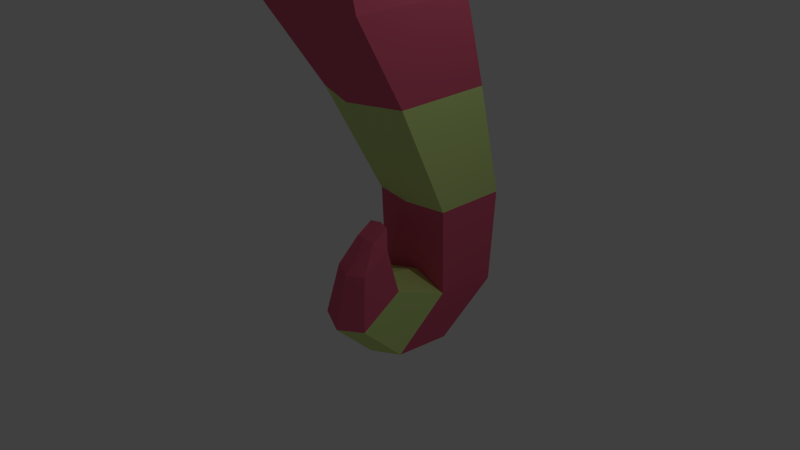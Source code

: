 # Source: seahorse.blend  (saved by Blender 2.73.6; exported with 4.5.12 LTS)
import bpy
from mathutils import Matrix  # noqa: F401  (used for matrix-valued properties, if any)

bpy.ops.wm.read_factory_settings(use_empty=True)
scene = bpy.context.scene
scene.name = 'Scene'

# ---- collections
col_collection_1 = bpy.data.collections.new('Collection 1'); scene.collection.children.link(col_collection_1)

# ---- materials (node trees are filled in below, after node groups)
mat_material_black = bpy.data.materials.new('Material.black')
mat_material_black.alpha_threshold = 0.0
mat_material_black.use_transparent_shadow = False
mat_material_black.diffuse_color = (0.0, 0.0, 0.0, 1.0)
mat_material_black.roughness = 0.5
mat_material_black.line_color = (0.0, 0.0, 0.0, 1.0)
mat_material_coral = bpy.data.materials.new('Material.coral')
mat_material_coral.alpha_threshold = 0.0
mat_material_coral.use_transparent_shadow = False
mat_material_coral.diffuse_color = (0.723, 0.1186, 0.2053, 1.0)
mat_material_coral.roughness = 0.5
mat_material_coral.specular_intensity = 0.0
mat_material_lime = bpy.data.materials.new('Material.lime')
mat_material_lime.alpha_threshold = 0.0
mat_material_lime.use_transparent_shadow = False
mat_material_lime.diffuse_color = (0.627, 0.8, 0.2712, 1.0)
mat_material_lime.roughness = 0.5
mat_material_lime.specular_intensity = 0.0

# ---- material node trees

# ---- world
world_world = bpy.data.worlds.new('World'); scene.world = world_world
world_world.color = (0.05088, 0.05088, 0.05088)
world_world.use_sun_shadow = False
world_world.sun_shadow_jitter_overblur = 0.0
world_world.cycles.sampling_method = 'MANUAL'
world_world.cycles.sample_map_resolution = 256

# ---- cameras
cam_camera = bpy.data.cameras.new('Camera')
cam_camera.clip_end = 100.0
cam_camera.lens = 35.0
cam_camera.sensor_width = 32.0
cam_camera.sensor_height = 18.0
cam_camera.ortho_scale = 7.314
cam_camera.dof.focus_distance = 0.0
cam_camera.dof.aperture_fstop = 0.0

# ---- lights
light_lamp = bpy.data.lights.new('Lamp', 'POINT')
light_lamp.transmission_factor = 0.0
light_lamp.cutoff_distance = 30.0
light_lamp.energy = 100.0
light_lamp.shadow_buffer_clip_start = 1.001
light_lamp.shadow_soft_size = 0.1
light_lamp.shadow_maximum_resolution = 0.006
light_lamp.use_absolute_resolution = True
light_lamp.cycles.use_multiple_importance_sampling = False

# ---- meshes
me_cube = bpy.data.meshes.new('Cube')
me_cube.from_pydata([(0.8467, 0.7442, 1.259), (0.8467, -0.8804, 1.259), (-0.8467, -0.8804, 1.259), (-0.8467, 0.7442, 1.259), (0.8597, 0.353, 2.69), (0.8597, -1.184, 2.69), (-0.8597, -1.184, 2.69), (-0.8597, 0.353, 2.69), (0.7611, 0.4488, 3.794), (0.7587, -0.9747, 3.686), (-0.75, 0.3198, 3.84), (-0.7587, -0.9747, 3.686), (0.6053, 0.7449, 4.193), (0.6003, -0.2674, 4.37), (-0.5905, 0.6428, 4.228), (-0.6003, -0.2674, 4.37), (0.5326, 1.01, 5.096), (0.51, -0.04676, 5.111), (-0.5326, 1.01, 5.096), (-0.5099, -0.04676, 5.111), (0.4863, 0.9557, 5.886), (0.4696, -0.02439, 5.89), (-0.4863, 0.9557, 5.886), (-0.4695, -0.02439, 5.89), (0.264, -0.5156, 5.147), (-0.264, -0.5156, 5.147), (0.264, -0.5156, 5.547), (-0.264, -0.5156, 5.547), (0.2123, -1.397, 5.251), (-0.2123, -1.397, 5.251), (0.2123, -1.397, 5.519), (-0.2123, -1.397, 5.519), (0.6872, 1.215, 0.05044), (0.6872, -0.1156, 0.05044), (-0.6872, 1.215, 0.05044), (-0.6872, -0.1156, 0.05044), (0.5698, 1.705, -1.546), (0.5737, 0.6803, -1.52), (-0.5698, 1.705, -1.546), (-0.5773, 0.6803, -1.52), (0.539, 1.636, -2.859), (0.5514, 0.7149, -2.722), (-0.5425, 1.636, -2.859), (-0.5683, 0.7149, -2.722), (-0.1517, 0.09934, -1.676), (0.1517, 0.09934, -1.676), (0.4395, 0.8656, -3.528), (0.4589, 0.01865, -3.415), (-0.4395, 0.8656, -3.528), (-0.4624, 0.01865, -3.415), (0.3899, 0.06669, -2.497), (-0.3934, 0.06669, -2.497), (0.372, -0.5134, -2.871), (-0.372, -0.5134, -2.871), (0.2502, 0.01363, -1.936), (-0.2502, 0.01363, -1.936), (0.2502, -0.3783, -2.167), (-0.2502, -0.3783, -2.167), (0.1517, -0.1315, -1.811), (-0.1517, -0.1315, -1.811), (1.714e-07, 1.154, 1.259), (-1.267e-07, -1.279, 1.259), (-4.619e-07, -1.598, 2.69), (-0.01466, 0.6359, 3.86), (-4.768e-07, -1.293, 3.686), (-0.01129, 0.9271, 4.25), (-4.172e-07, -0.5086, 4.37), (4.906e-06, 1.236, 5.166), (4.315e-06, -0.279, 4.997), (4.831e-06, 1.093, 5.956), (4.39e-06, -0.07761, 6.024), (4.018e-06, -0.6599, 5.103), (4.018e-06, -0.6599, 5.666), (3.639e-06, -1.59, 5.261), (3.639e-06, -1.59, 5.569), (1.416e-07, 1.614, 0.05044), (-5.96e-08, -0.3567, 0.05044), (1.639e-07, 2.099, -1.546), (-0.001765, 0.5863, -1.52), (1.676e-07, 1.987, -2.885), (-0.01059, 0.7676, -2.582), (-5.588e-08, -0.1345, -1.802), (-5.588e-08, 0.1342, -1.659), (1.341e-07, 0.9722, -3.558), (1.863e-08, -0.09222, -3.518), (-0.001765, 0.2004, -2.438), (-3.725e-09, -0.6645, -2.93), (-2.98e-08, 0.09743, -1.898), (-2.98e-08, -0.4823, -2.204), (-0.02304, 1.112, 1.394), (-0.2031, 1.064, 1.394), (0.157, 1.064, 1.394), (0.1598, 0.7593, 2.735), (-0.2059, 0.7593, 2.735), (-0.02304, 0.9305, 2.735), (-0.02304, 0.8275, 3.677), (-0.1844, 0.6997, 3.667), (0.1383, 0.6997, 3.667), (0.08634, 0.9486, 2.731), (-0.2723, 0.81, 2.842), (-0.02304, 0.8653, 3.786), (-0.1537, 0.7618, 3.597), (0.1076, 0.7618, 3.597), (0.09666, 0.81, 2.731), (-0.03035, 1.059, 1.618), (-0.1095, 0.9689, 1.793), (0.04877, 0.9689, 1.793), (0.04999, 0.8831, 2.382), (-0.1107, 0.8831, 2.382), (-0.03035, 0.9583, 2.544), (-0.03035, 1.481, 1.653), (-0.1621, 1.331, 1.653), (0.1014, 1.331, 1.653), (0.1034, 1.188, 2.634), (-0.1641, 1.188, 2.634), (-0.03035, 1.241, 2.685), (-0.03035, 1.744, 1.788), (-0.1382, 1.621, 1.788), (0.07751, 1.621, 1.788), (0.07917, 1.504, 2.591), (-0.1399, 1.504, 2.591), (-0.03035, 1.607, 2.591), (-0.03035, 1.848, 2.012), (-0.08538, 1.786, 2.012), (0.02468, 1.786, 2.012), (0.02553, 1.726, 2.422), (-0.08623, 1.726, 2.422), (-0.03035, 1.778, 2.422), (-0.02304, 1.322, 2.731), (-0.1711, 1.183, 2.731), (-0.02304, 1.238, 3.781), (-0.1537, 1.135, 3.781), (0.1076, 1.135, 3.781), (0.09666, 1.183, 2.731), (-0.02304, 1.657, 2.857), (-0.1711, 1.518, 2.857), (-0.02304, 1.574, 3.701), (-0.1537, 1.47, 3.701), (0.1076, 1.47, 3.701), (0.125, 1.518, 2.857), (-0.02304, 1.799, 3.052), (-0.1711, 1.661, 3.052), (-0.02304, 1.716, 3.532), (-0.1537, 1.613, 3.532), (0.1076, 1.613, 3.532), (0.125, 1.661, 3.052), (-0.4897, -0.03558, 5.621), (0.4898, -0.03558, 5.621), (-0.264, -0.5156, 5.347), (0.264, -0.5156, 5.347), (0.387, -0.4731, 5.205), (0.3668, -0.2372, 5.795), (-0.3668, -0.2372, 5.795), (-0.387, -0.4731, 5.205), (-0.3769, -0.2428, 5.621), (0.3769, -0.2428, 5.621), (-0.5085, -0.07595, 5.597), (-0.4883, -0.06476, 5.866), (0.508, -0.09147, 5.609), (0.4878, -0.08028, 5.878), (-0.3855, -0.2776, 5.771), (0.385, -0.2931, 5.783), (-0.3956, -0.2832, 5.597), (0.3951, -0.2987, 5.609)], [], [(2, 3, 34, 35), (7, 6, 11, 10), (0, 4, 5, 1), (61, 62, 6, 2), (2, 6, 7, 3), (7, 10, 96, 93), (10, 11, 15, 14), (62, 5, 9, 64), (8, 4, 92, 97), (5, 4, 8, 9), (14, 15, 19, 18), (64, 9, 13, 66), (63, 10, 14, 65), (9, 8, 12, 13), (18, 19, 146, 23, 22), (66, 13, 17, 68), (65, 14, 18, 67), (13, 12, 16, 17), (69, 22, 23, 70), (155, 151, 26, 149), (67, 18, 22, 69), (17, 16, 20, 21, 147), (24, 149, 26, 30, 28), (154, 153, 25, 148), (70, 23, 152, 27, 72), (68, 17, 150, 24, 71), (73, 28, 30, 74), (27, 148, 25, 29, 31), (72, 27, 31, 74), (71, 24, 28, 73), (35, 34, 38, 39), (61, 2, 35, 76), (60, 0, 32, 75), (0, 1, 33, 32), (39, 38, 42, 43), (76, 35, 39, 78), (75, 32, 36, 77), (32, 33, 37, 36), (43, 42, 48, 49), (78, 39, 43, 80), (77, 36, 40, 79), (36, 37, 41, 40), (82, 44, 59, 81), (83, 84, 49, 48), (47, 41, 50, 52), (79, 40, 46, 83), (40, 41, 47, 46), (52, 50, 54, 56), (43, 49, 53, 51), (84, 47, 52, 86), (80, 43, 51, 85), (56, 54, 45, 58), (51, 53, 57, 55), (86, 52, 56, 88), (85, 51, 55, 87), (55, 57, 59, 44), (88, 56, 58, 81), (87, 55, 44, 82), (54, 87, 82, 45), (57, 88, 81, 59), (50, 85, 87, 54), (53, 86, 88, 57), (41, 80, 85, 50), (49, 84, 86, 53), (42, 79, 83, 48), (46, 47, 84, 83), (45, 82, 81, 58), (38, 77, 79, 42), (37, 78, 80, 41), (34, 75, 77, 38), (33, 76, 78, 37), (3, 60, 75, 34), (1, 61, 76, 33), (25, 71, 73, 29), (26, 72, 74, 30), (29, 73, 74, 31), (19, 68, 71, 25, 153), (21, 70, 72, 26, 151), (16, 67, 69, 20), (20, 69, 70, 21), (12, 65, 67, 16), (15, 66, 68, 19), (8, 63, 65, 12), (11, 64, 66, 15), (0, 60, 89, 91), (6, 62, 64, 11), (63, 8, 97, 95), (1, 5, 62, 61), (91, 89, 104, 106), (92, 94, 98, 103), (95, 97, 102, 100), (94, 92, 107, 109), (10, 63, 95, 96), (3, 7, 93, 90), (4, 0, 91, 92), (60, 3, 90, 89), (103, 98, 128, 133), (100, 102, 132, 130), (97, 92, 103, 102), (93, 96, 101, 99), (96, 95, 100, 101), (94, 93, 99, 98), (106, 104, 110, 112), (109, 107, 113, 115), (93, 94, 109, 108), (90, 93, 108, 105), (92, 91, 106, 107), (89, 90, 105, 104), (112, 110, 116, 118), (115, 113, 119, 121), (108, 109, 115, 114), (105, 108, 114, 111), (107, 106, 112, 113), (104, 105, 111, 110), (118, 116, 122, 124), (121, 119, 125, 127), (114, 115, 121, 120), (111, 114, 120, 117), (113, 112, 118, 119), (110, 111, 117, 116), (127, 122, 123, 126), (125, 124, 122, 127), (120, 121, 127, 126), (117, 120, 126, 123), (119, 118, 124, 125), (116, 117, 123, 122), (133, 128, 134, 139), (130, 132, 138, 136), (102, 103, 133, 132), (99, 101, 131, 129), (101, 100, 130, 131), (98, 99, 129, 128), (139, 134, 140, 145), (136, 138, 144, 142), (132, 133, 139, 138), (129, 131, 137, 135), (131, 130, 136, 137), (128, 129, 135, 134), (140, 141, 143, 142), (145, 140, 142, 144), (138, 139, 145, 144), (135, 137, 143, 141), (137, 136, 142, 143), (134, 135, 141, 140), (152, 154, 148, 27), (155, 147, 158, 163), (146, 19, 153, 154), (150, 155, 149, 24), (17, 147, 155, 150), (151, 155, 163, 161), (157, 156, 162, 160), (158, 159, 161, 163), (154, 152, 160, 162), (146, 154, 162, 156), (21, 151, 161, 159), (152, 23, 157, 160), (147, 21, 159, 158), (23, 146, 156, 157)])
me_cube.polygons.foreach_set('material_index', [1, 2, 1, 1, 1, 2, 1, 2, 2, 2, 1, 1, 1, 1, 1, 1, 1, 1, 1, 1, 2, 1, 1, 1, 1, 1, 1, 1, 1, 1, 2, 1, 1, 1, 1, 2, 2, 2, 1, 1, 1, 1, 1, 1, 2, 1, 1, 1, 2, 2, 2, 1, 1, 1, 1, 1, 1, 1, 1, 1, 1, 1, 2, 2, 1, 1, 1, 1, 1, 2, 2, 1, 1, 1, 1, 1, 1, 1, 2, 1, 1, 1, 1, 1, 1, 2, 1, 1, 1, 1, 1, 1, 1, 1, 1, 1, 1, 2, 1, 1, 1, 1, 1, 1, 1, 1, 1, 1, 1, 1, 1, 1, 1, 1, 1, 1, 1, 1, 1, 1, 1, 1, 1, 1, 1, 1, 2, 2, 1, 1, 2, 2, 2, 2, 1, 1, 2, 2, 2, 2, 1, 1, 2, 2, 1, 1, 1, 1, 1, 1, 0, 0, 1, 1, 1, 1, 1, 1])
me_cube.materials.append(mat_material_black)
me_cube.materials.append(mat_material_coral)
me_cube.materials.append(mat_material_lime)
me_cube.use_remesh_preserve_volume = False
me_cube.use_remesh_preserve_attributes = False
me_cube.use_mirror_vertex_groups = False
me_cube.update()

# ---- objects
ob_cube = bpy.data.objects.new('Cube', me_cube)
ob_lamp = bpy.data.objects.new('Lamp', light_lamp)
ob_camera = bpy.data.objects.new('Camera', cam_camera)

# ---- transforms, parenting, visibility, modifiers, constraints
ob_cube.location = (0.0, 0.0, 2.073)
ob_cube.lock_rotations_4d = False
ob_cube.empty_display_type = 'ARROWS'
ob_cube.lineart.crease_threshold = 0.0
ob_lamp.location = (4.076, 1.005, 5.904)
ob_lamp.rotation_euler = (0.6503, 0.05522, 1.866)
ob_lamp.lock_rotations_4d = False
ob_lamp.empty_display_type = 'ARROWS'
ob_lamp.color = (0.0, 0.0, 0.0, 0.0)
ob_lamp.lineart.crease_threshold = 0.0
ob_camera.location = (7.481, -6.508, 5.344)
ob_camera.rotation_euler = (1.109, 0.01082, 0.8149)
ob_camera.lock_rotations_4d = False
ob_camera.empty_display_type = 'ARROWS'
ob_camera.color = (0.0, 0.0, 0.0, 0.0)
ob_camera.display_type = 'WIRE'
ob_camera.lineart.crease_threshold = 0.0

# ---- collection membership
col_collection_1.objects.link(ob_cube)
col_collection_1.objects.link(ob_lamp)
col_collection_1.objects.link(ob_camera)

# ---- scene / render settings (as saved in the file)
scene.camera = ob_camera
scene.frame_start = 1; scene.frame_end = 250; scene.frame_set(1)
scene.render.engine = 'BLENDER_EEVEE_NEXT'
scene.render.resolution_percentage = 50
scene.render.dither_intensity = 0.0
scene.cycles.use_denoising = False
scene.cycles.samples = 10
scene.cycles.sampling_pattern = 'TABULATED_SOBOL'
scene.cycles.light_sampling_threshold = 0.0
scene.cycles.use_adaptive_sampling = False
scene.cycles.use_light_tree = False
scene.cycles.blur_glossy = 0.0
scene.cycles.pixel_filter_type = 'GAUSSIAN'
scene.cycles.sample_clamp_indirect = 0.0
scene.view_settings.view_transform = 'Standard'
bpy.context.view_layer.update()
